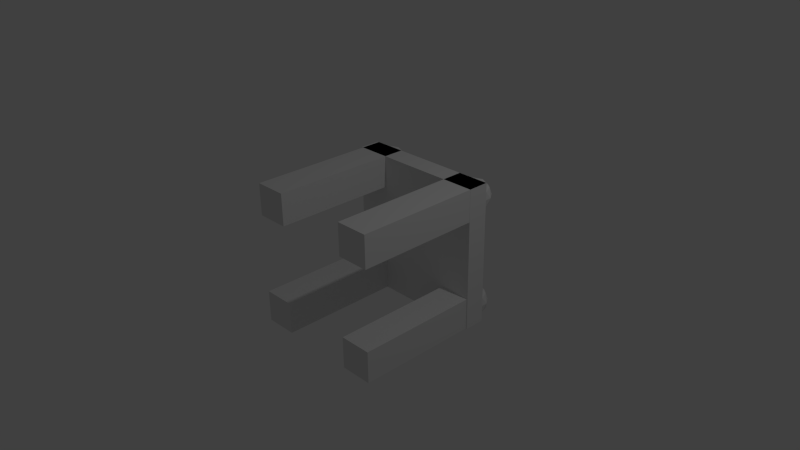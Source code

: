# Source: Table.blend  (saved by Blender 2.67.0; exported with 4.5.12 LTS)
import bpy
from mathutils import Matrix  # noqa: F401  (used for matrix-valued properties, if any)

bpy.ops.wm.read_factory_settings(use_empty=True)
scene = bpy.context.scene
scene.name = 'Scene'

# ---- collections
col_collection_1 = bpy.data.collections.new('Collection 1'); scene.collection.children.link(col_collection_1)

# ---- materials (node trees are filled in below, after node groups)
mat_material = bpy.data.materials.new('Material')
mat_material.alpha_threshold = 0.0
mat_material.use_transparent_shadow = False
mat_material.roughness = 0.5
mat_material.line_color = (0.0, 0.0, 0.0, 1.0)

# ---- material node trees

# ---- world
world_world = bpy.data.worlds.new('World'); scene.world = world_world
world_world.color = (0.05088, 0.05088, 0.05088)
world_world.use_sun_shadow = False
world_world.sun_shadow_jitter_overblur = 0.0
world_world.cycles.sampling_method = 'MANUAL'
world_world.cycles.sample_map_resolution = 256

# ---- cameras
cam_camera = bpy.data.cameras.new('Camera')
cam_camera.clip_end = 100.0
cam_camera.lens = 35.0
cam_camera.sensor_width = 32.0
cam_camera.sensor_height = 18.0
cam_camera.ortho_scale = 7.314
cam_camera.dof.focus_distance = 0.0
cam_camera.dof.aperture_fstop = 128.0

# ---- lights
light_lamp = bpy.data.lights.new('Lamp', 'POINT')
light_lamp.transmission_factor = 0.0
light_lamp.cutoff_distance = 30.0
light_lamp.energy = 100.0
light_lamp.shadow_buffer_clip_start = 1.001
light_lamp.shadow_soft_size = 0.1
light_lamp.shadow_maximum_resolution = 0.006
light_lamp.use_absolute_resolution = True
light_lamp.cycles.use_multiple_importance_sampling = False

# ---- meshes
me_cube = bpy.data.meshes.new('Cube')
me_cube.from_pydata([(1.0, 1.0, -1.0), (1.0, 0.7089, -1.0), (-1.0, 0.7089, -1.0), (-1.0, 1.0, -1.0), (1.0, 1.0, 1.0), (1.0, 0.7089, 1.0), (-1.0, 0.7089, 1.0), (-1.0, 1.0, 1.0), (-1.0, -1.0, -1.0), (-1.0, 1.0, -1.0), (-0.5507, 1.0, -1.0), (-0.5507, -1.0, -1.0), (-1.0, -1.0, 1.0), (-1.0, 1.0, 1.0), (-0.5507, 1.0, 1.0), (-0.5507, -1.0, 1.0), (0.5491, -1.0, 0.5583), (0.5491, 1.0, 0.5583), (0.9976, 1.004, 0.5583), (0.9976, -0.9961, 0.5583), (0.5491, -1.0, 1.0), (0.5491, 1.0, 1.0), (0.9976, 1.004, 1.0), (0.9976, -0.9961, 1.0), (0.1628, 1.294, -0.3214), (0.09884, 1.097, -0.1935), (-0.06864, 1.219, -0.3214), (0.1628, 1.537, -0.3214), (0.3303, 1.416, -0.1935), (-0.2757, 1.219, -0.1935), (-0.2117, 1.416, -0.3214), (-0.2757, 1.612, -0.1935), (-0.06864, 1.612, -0.3214), (0.09884, 1.734, -0.1935), (0.3698, 1.537, 0.01353), (0.3698, 1.294, 0.01353), (0.2268, 1.097, 0.01353), (-0.00467, 1.022, 0.01353), (-0.2361, 1.097, 0.01353), (-0.3792, 1.294, 0.01353), (-0.3792, 1.537, 0.01353), (-0.2361, 1.734, 0.01353), (-0.00467, 1.809, 0.01353), (0.2268, 1.734, 0.01353), (0.2663, 1.219, 0.2206), (-0.1082, 1.097, 0.2206), (-0.3396, 1.416, 0.2206), (-0.1082, 1.734, 0.2206), (0.2663, 1.612, 0.2206), (0.2023, 1.416, 0.3485), (0.0593, 1.219, 0.3485), (-0.1721, 1.294, 0.3485), (-0.1721, 1.537, 0.3485), (0.0593, 1.612, 0.3485), (-0.00467, 1.416, 0.4073), (0.3475, 1.416, 0.1896), (0.1042, 1.751, 0.1896), (-0.2896, 1.623, 0.1896), (-0.2896, 1.209, 0.1896), (0.1042, 1.081, 0.1896), (0.2803, 1.623, -0.1626), (-0.1135, 1.751, -0.1626), (-0.3569, 1.416, -0.1626), (-0.1135, 1.081, -0.1626), (0.2803, 1.209, -0.1626), (-0.00467, 1.416, -0.3802), (0.8656, 0.9664, -0.9787), (0.8289, 0.8534, -0.9052), (0.7328, 0.9233, -0.9787), (0.8656, 1.106, -0.9787), (0.9618, 1.036, -0.9052), (0.614, 0.9233, -0.9052), (0.6507, 1.036, -0.9787), (0.614, 1.149, -0.9052), (0.7328, 1.149, -0.9787), (0.8289, 1.219, -0.9052), (0.9845, 1.106, -0.7864), (0.9845, 0.9664, -0.7864), (0.9024, 0.8534, -0.7864), (0.7695, 0.8103, -0.7864), (0.6367, 0.8534, -0.7864), (0.5546, 0.9664, -0.7864), (0.5546, 1.106, -0.7864), (0.6367, 1.219, -0.7864), (0.7695, 1.262, -0.7864), (0.9024, 1.219, -0.7864), (0.925, 0.9233, -0.6676), (0.7101, 0.8534, -0.6676), (0.5773, 1.036, -0.6676), (0.7101, 1.219, -0.6676), (0.925, 1.149, -0.6676), (0.8883, 1.036, -0.5942), (0.8062, 0.9233, -0.5942), (0.6734, 0.9664, -0.5942), (0.6734, 1.106, -0.5942), (0.8062, 1.149, -0.5942), (0.7695, 1.036, -0.5604), (0.9717, 1.036, -0.6853), (0.832, 1.229, -0.6853), (0.606, 1.155, -0.6853), (0.606, 0.9175, -0.6853), (0.832, 0.844, -0.6853), (0.933, 1.155, -0.8875), (0.707, 1.229, -0.8875), (0.5674, 1.036, -0.8875), (0.707, 0.844, -0.8875), (0.933, 0.9175, -0.8875), (0.7695, 1.036, -1.012), (0.8656, 0.9664, 0.5617), (0.8289, 0.8534, 0.6352), (0.7328, 0.9233, 0.5617), (0.8656, 1.106, 0.5617), (0.9618, 1.036, 0.6352), (0.614, 0.9233, 0.6352), (0.6507, 1.036, 0.5617), (0.614, 1.149, 0.6352), (0.7328, 1.149, 0.5617), (0.8289, 1.219, 0.6352), (0.9845, 1.106, 0.754), (0.9845, 0.9664, 0.754), (0.9024, 0.8534, 0.754), (0.7695, 0.8103, 0.754), (0.6367, 0.8534, 0.754), (0.5546, 0.9664, 0.754), (0.5546, 1.106, 0.754), (0.6367, 1.219, 0.754), (0.7695, 1.262, 0.754), (0.9024, 1.219, 0.754), (0.925, 0.9233, 0.8728), (0.7101, 0.8534, 0.8728), (0.5773, 1.036, 0.8728), (0.7101, 1.219, 0.8728), (0.925, 1.149, 0.8728), (0.8883, 1.036, 0.9462), (0.8062, 0.9233, 0.9462), (0.6734, 0.9664, 0.9462), (0.6734, 1.106, 0.9462), (0.8062, 1.149, 0.9462), (0.7695, 1.036, 0.98), (0.9717, 1.036, 0.8551), (0.832, 1.229, 0.8551), (0.606, 1.155, 0.8551), (0.606, 0.9175, 0.8551), (0.832, 0.844, 0.8551), (0.933, 1.155, 0.6529), (0.707, 1.229, 0.6529), (0.5674, 1.036, 0.6529), (0.707, 0.844, 0.6529), (0.933, 0.9175, 0.6529), (0.7695, 1.036, 0.528), (-0.6832, 0.9664, 0.5617), (-0.72, 0.8534, 0.6352), (-0.8161, 0.9233, 0.5617), (-0.6832, 1.106, 0.5617), (-0.5871, 1.036, 0.6352), (-0.9349, 0.9233, 0.6352), (-0.8982, 1.036, 0.5617), (-0.9349, 1.149, 0.6352), (-0.8161, 1.149, 0.5617), (-0.72, 1.219, 0.6352), (-0.5644, 1.106, 0.754), (-0.5644, 0.9664, 0.754), (-0.6465, 0.8534, 0.754), (-0.7794, 0.8103, 0.754), (-0.9122, 0.8534, 0.754), (-0.9943, 0.9664, 0.754), (-0.9943, 1.106, 0.754), (-0.9122, 1.219, 0.754), (-0.7794, 1.262, 0.754), (-0.6465, 1.219, 0.754), (-0.6238, 0.9233, 0.8728), (-0.8388, 0.8534, 0.8728), (-0.9716, 1.036, 0.8728), (-0.8388, 1.219, 0.8728), (-0.6238, 1.149, 0.8728), (-0.6606, 1.036, 0.9462), (-0.7427, 0.9233, 0.9462), (-0.8755, 0.9664, 0.9462), (-0.8755, 1.106, 0.9462), (-0.7427, 1.149, 0.9462), (-0.7794, 1.036, 0.98), (-0.5772, 1.036, 0.8551), (-0.7169, 1.229, 0.8551), (-0.9429, 1.155, 0.8551), (-0.9429, 0.9175, 0.8551), (-0.7169, 0.844, 0.8551), (-0.6158, 1.155, 0.6529), (-0.8418, 1.229, 0.6529), (-0.9815, 1.036, 0.6529), (-0.8418, 0.844, 0.6529), (-0.6158, 0.9175, 0.6529), (-0.7794, 1.036, 0.528), (-0.6832, 0.9664, -0.9595), (-0.72, 0.8534, -0.8861), (-0.8161, 0.9233, -0.9595), (-0.6832, 1.106, -0.9595), (-0.5871, 1.036, -0.8861), (-0.9349, 0.9233, -0.8861), (-0.8982, 1.036, -0.9595), (-0.9349, 1.149, -0.8861), (-0.8161, 1.149, -0.9595), (-0.72, 1.219, -0.8861), (-0.5644, 1.106, -0.7673), (-0.5644, 0.9664, -0.7673), (-0.6465, 0.8534, -0.7673), (-0.7794, 0.8103, -0.7673), (-0.9122, 0.8534, -0.7673), (-0.9943, 0.9664, -0.7673), (-0.9943, 1.106, -0.7673), (-0.9122, 1.219, -0.7673), (-0.7794, 1.262, -0.7673), (-0.6465, 1.219, -0.7673), (-0.6238, 0.9233, -0.6485), (-0.8388, 0.8534, -0.6485), (-0.9716, 1.036, -0.6485), (-0.8388, 1.219, -0.6485), (-0.6238, 1.149, -0.6485), (-0.6606, 1.036, -0.575), (-0.7427, 0.9233, -0.575), (-0.8755, 0.9664, -0.575), (-0.8755, 1.106, -0.575), (-0.7427, 1.149, -0.575), (-0.7794, 1.036, -0.5413), (-0.5772, 1.036, -0.6662), (-0.7169, 1.229, -0.6662), (-0.9429, 1.155, -0.6662), (-0.9429, 0.9175, -0.6662), (-0.7169, 0.844, -0.6662), (-0.6158, 1.155, -0.8683), (-0.8418, 1.229, -0.8683), (-0.9815, 1.036, -0.8683), (-0.8418, 0.844, -0.8683), (-0.6158, 0.9175, -0.8683), (-0.7794, 1.036, -0.9933), (-0.9739, -1.0, 0.5583), (-0.9739, 1.0, 0.5583), (-0.5254, 1.004, 0.5583), (-0.5254, -0.9961, 0.5583), (-0.9739, -1.0, 1.0), (-0.9739, 1.0, 1.0), (-0.5254, 1.004, 1.0), (-0.5254, -0.9961, 1.0), (-0.9739, -1.0, -0.9945), (-0.9739, 1.0, -0.9945), (-0.5254, 1.004, -0.9945), (-0.5254, -0.9961, -0.9945), (-0.9739, -1.0, -0.5528), (-0.9739, 1.0, -0.5528), (-0.5254, 1.004, -0.5528), (-0.5254, -0.9961, -0.5528), (0.5378, -1.0, -0.9945), (0.5378, 1.0, -0.9945), (0.9863, 1.004, -0.9945), (0.9863, -0.9961, -0.9945), (0.5378, -1.0, -0.5528), (0.5378, 1.0, -0.5528), (0.9863, 1.004, -0.5528), (0.9863, -0.9961, -0.5528)], [(13, 14), (10, 9), (15, 12), (8, 11)], [(0, 1, 2, 3), (4, 7, 6, 5), (0, 4, 5, 1), (1, 5, 6, 2), (2, 6, 7, 3), (4, 0, 3, 7), (20, 21, 17, 16), (21, 22, 18, 17), (22, 23, 19, 18), (23, 20, 16, 19), (16, 17, 18, 19), (23, 22, 21, 20), (24, 64, 25), (26, 24, 25), (26, 25, 63), (24, 65, 27), (28, 24, 27), (28, 27, 60), (26, 63, 29), (30, 26, 29), (30, 29, 62), (30, 62, 31), (32, 30, 31), (32, 31, 61), (32, 61, 33), (27, 32, 33), (27, 33, 60), (28, 60, 34), (35, 28, 34), (35, 34, 55), (25, 64, 36), (37, 25, 36), (37, 36, 59), (29, 63, 38), (39, 29, 38), (39, 38, 58), (31, 62, 40), (41, 31, 40), (41, 40, 57), (33, 61, 42), (43, 33, 42), (43, 42, 56), (35, 55, 44), (36, 35, 44), (36, 44, 59), (37, 59, 45), (38, 37, 45), (38, 45, 58), (39, 58, 46), (40, 39, 46), (40, 46, 57), (41, 57, 47), (42, 41, 47), (42, 47, 56), (43, 56, 48), (34, 43, 48), (34, 48, 55), (44, 55, 49), (50, 44, 49), (50, 49, 54), (45, 59, 50), (51, 45, 50), (51, 50, 54), (46, 58, 51), (52, 46, 51), (52, 51, 54), (47, 57, 52), (53, 47, 52), (53, 52, 54), (48, 56, 53), (49, 48, 53), (49, 53, 54), (55, 48, 49), (56, 47, 53), (57, 46, 52), (58, 45, 51), (59, 44, 50), (60, 43, 34), (61, 41, 42), (62, 39, 40), (63, 37, 38), (64, 35, 36), (60, 33, 43), (61, 31, 41), (62, 29, 39), (63, 25, 37), (64, 28, 35), (65, 32, 27), (65, 30, 32), (65, 26, 30), (64, 24, 28), (65, 24, 26), (28, 34, 48), (48, 34, 60), (49, 55, 28), (28, 55, 48), (28, 48, 49), (56, 48, 60), (60, 48, 43), (64, 28, 49), (49, 28, 24), (24, 28, 54), (53, 28, 27), (33, 60, 56), (56, 60, 43), (56, 43, 33), (50, 44, 64), (64, 44, 49), (64, 49, 50), (50, 49, 24), (24, 49, 54), (25, 64, 50), (50, 64, 24), (53, 56, 27), (27, 56, 47), (47, 56, 33), (33, 56, 42), (54, 53, 65), (65, 53, 52), (47, 53, 27), (32, 27, 47), (47, 27, 33), (32, 33, 47), (47, 33, 61), (50, 24, 25), (26, 24, 54), (54, 24, 65), (59, 50, 25), (25, 50, 45), (45, 59, 25), (51, 54, 26), (26, 54, 52), (52, 54, 65), (37, 25, 45), (45, 25, 63), (63, 25, 51), (51, 25, 26), (52, 47, 32), (32, 47, 57), (41, 47, 61), (30, 65, 52), (52, 65, 32), (63, 37, 45), (28, 53, 54), (66, 106, 67), (68, 66, 67), (68, 67, 105), (66, 107, 69), (70, 66, 69), (70, 69, 102), (68, 105, 71), (72, 68, 71), (72, 71, 104), (72, 104, 73), (74, 72, 73), (74, 73, 103), (74, 103, 75), (69, 74, 75), (69, 75, 102), (70, 102, 76), (77, 70, 76), (77, 76, 97), (67, 106, 78), (79, 67, 78), (79, 78, 101), (71, 105, 80), (81, 71, 80), (81, 80, 100), (73, 104, 82), (83, 73, 82), (83, 82, 99), (75, 103, 84), (85, 75, 84), (85, 84, 98), (77, 97, 86), (78, 77, 86), (78, 86, 101), (79, 101, 87), (80, 79, 87), (80, 87, 100), (81, 100, 88), (82, 81, 88), (82, 88, 99), (83, 99, 89), (84, 83, 89), (84, 89, 98), (85, 98, 90), (76, 85, 90), (76, 90, 97), (86, 97, 91), (92, 86, 91), (92, 91, 96), (87, 101, 92), (93, 87, 92), (93, 92, 96), (88, 100, 93), (94, 88, 93), (94, 93, 96), (89, 99, 94), (95, 89, 94), (95, 94, 96), (90, 98, 95), (91, 90, 95), (91, 95, 96), (97, 90, 91), (98, 89, 95), (99, 88, 94), (100, 87, 93), (101, 86, 92), (102, 85, 76), (103, 83, 84), (104, 81, 82), (105, 79, 80), (106, 77, 78), (102, 75, 85), (103, 73, 83), (104, 71, 81), (105, 67, 79), (106, 70, 77), (107, 74, 69), (107, 72, 74), (107, 68, 72), (106, 66, 70), (107, 66, 68), (70, 76, 90), (90, 76, 102), (91, 97, 70), (70, 97, 90), (70, 90, 91), (98, 90, 102), (102, 90, 85), (106, 70, 91), (91, 70, 66), (66, 70, 96), (95, 70, 69), (75, 102, 98), (98, 102, 85), (98, 85, 75), (92, 86, 106), (106, 86, 91), (106, 91, 92), (92, 91, 66), (66, 91, 96), (67, 106, 92), (92, 106, 66), (95, 98, 69), (69, 98, 89), (89, 98, 75), (75, 98, 84), (96, 95, 107), (107, 95, 94), (89, 95, 69), (74, 69, 89), (89, 69, 75), (74, 75, 89), (89, 75, 103), (92, 66, 67), (68, 66, 96), (96, 66, 107), (101, 92, 67), (67, 92, 87), (87, 101, 67), (93, 96, 68), (68, 96, 94), (94, 96, 107), (79, 67, 87), (87, 67, 105), (105, 67, 93), (93, 67, 68), (94, 89, 74), (74, 89, 99), (83, 89, 103), (72, 107, 94), (94, 107, 74), (105, 79, 87), (70, 95, 96), (108, 148, 109), (110, 108, 109), (110, 109, 147), (108, 149, 111), (112, 108, 111), (112, 111, 144), (110, 147, 113), (114, 110, 113), (114, 113, 146), (114, 146, 115), (116, 114, 115), (116, 115, 145), (116, 145, 117), (111, 116, 117), (111, 117, 144), (112, 144, 118), (119, 112, 118), (119, 118, 139), (109, 148, 120), (121, 109, 120), (121, 120, 143), (113, 147, 122), (123, 113, 122), (123, 122, 142), (115, 146, 124), (125, 115, 124), (125, 124, 141), (117, 145, 126), (127, 117, 126), (127, 126, 140), (119, 139, 128), (120, 119, 128), (120, 128, 143), (121, 143, 129), (122, 121, 129), (122, 129, 142), (123, 142, 130), (124, 123, 130), (124, 130, 141), (125, 141, 131), (126, 125, 131), (126, 131, 140), (127, 140, 132), (118, 127, 132), (118, 132, 139), (128, 139, 133), (134, 128, 133), (134, 133, 138), (129, 143, 134), (135, 129, 134), (135, 134, 138), (130, 142, 135), (136, 130, 135), (136, 135, 138), (131, 141, 136), (137, 131, 136), (137, 136, 138), (132, 140, 137), (133, 132, 137), (133, 137, 138), (139, 132, 133), (140, 131, 137), (141, 130, 136), (142, 129, 135), (143, 128, 134), (144, 127, 118), (145, 125, 126), (146, 123, 124), (147, 121, 122), (148, 119, 120), (144, 117, 127), (145, 115, 125), (146, 113, 123), (147, 109, 121), (148, 112, 119), (149, 116, 111), (149, 114, 116), (149, 110, 114), (148, 108, 112), (149, 108, 110), (112, 118, 132), (132, 118, 144), (133, 139, 112), (112, 139, 132), (112, 132, 133), (140, 132, 144), (144, 132, 127), (148, 112, 133), (133, 112, 108), (108, 112, 138), (137, 112, 111), (117, 144, 140), (140, 144, 127), (140, 127, 117), (134, 128, 148), (148, 128, 133), (148, 133, 134), (134, 133, 108), (108, 133, 138), (109, 148, 134), (134, 148, 108), (137, 140, 111), (111, 140, 131), (131, 140, 117), (117, 140, 126), (138, 137, 149), (149, 137, 136), (131, 137, 111), (116, 111, 131), (131, 111, 117), (116, 117, 131), (131, 117, 145), (134, 108, 109), (110, 108, 138), (138, 108, 149), (143, 134, 109), (109, 134, 129), (129, 143, 109), (135, 138, 110), (110, 138, 136), (136, 138, 149), (121, 109, 129), (129, 109, 147), (147, 109, 135), (135, 109, 110), (136, 131, 116), (116, 131, 141), (125, 131, 145), (114, 149, 136), (136, 149, 116), (147, 121, 129), (112, 137, 138), (150, 190, 151), (152, 150, 151), (152, 151, 189), (150, 191, 153), (154, 150, 153), (154, 153, 186), (152, 189, 155), (156, 152, 155), (156, 155, 188), (156, 188, 157), (158, 156, 157), (158, 157, 187), (158, 187, 159), (153, 158, 159), (153, 159, 186), (154, 186, 160), (161, 154, 160), (161, 160, 181), (151, 190, 162), (163, 151, 162), (163, 162, 185), (155, 189, 164), (165, 155, 164), (165, 164, 184), (157, 188, 166), (167, 157, 166), (167, 166, 183), (159, 187, 168), (169, 159, 168), (169, 168, 182), (161, 181, 170), (162, 161, 170), (162, 170, 185), (163, 185, 171), (164, 163, 171), (164, 171, 184), (165, 184, 172), (166, 165, 172), (166, 172, 183), (167, 183, 173), (168, 167, 173), (168, 173, 182), (169, 182, 174), (160, 169, 174), (160, 174, 181), (170, 181, 175), (176, 170, 175), (176, 175, 180), (171, 185, 176), (177, 171, 176), (177, 176, 180), (172, 184, 177), (178, 172, 177), (178, 177, 180), (173, 183, 178), (179, 173, 178), (179, 178, 180), (174, 182, 179), (175, 174, 179), (175, 179, 180), (181, 174, 175), (182, 173, 179), (183, 172, 178), (184, 171, 177), (185, 170, 176), (186, 169, 160), (187, 167, 168), (188, 165, 166), (189, 163, 164), (190, 161, 162), (186, 159, 169), (187, 157, 167), (188, 155, 165), (189, 151, 163), (190, 154, 161), (191, 158, 153), (191, 156, 158), (191, 152, 156), (190, 150, 154), (191, 150, 152), (154, 160, 174), (174, 160, 186), (175, 181, 154), (154, 181, 174), (154, 174, 175), (182, 174, 186), (186, 174, 169), (190, 154, 175), (175, 154, 150), (150, 154, 180), (179, 154, 153), (159, 186, 182), (182, 186, 169), (182, 169, 159), (176, 170, 190), (190, 170, 175), (190, 175, 176), (176, 175, 150), (150, 175, 180), (151, 190, 176), (176, 190, 150), (179, 182, 153), (153, 182, 173), (173, 182, 159), (159, 182, 168), (180, 179, 191), (191, 179, 178), (173, 179, 153), (158, 153, 173), (173, 153, 159), (158, 159, 173), (173, 159, 187), (176, 150, 151), (152, 150, 180), (180, 150, 191), (185, 176, 151), (151, 176, 171), (171, 185, 151), (177, 180, 152), (152, 180, 178), (178, 180, 191), (163, 151, 171), (171, 151, 189), (189, 151, 177), (177, 151, 152), (178, 173, 158), (158, 173, 183), (167, 173, 187), (156, 191, 178), (178, 191, 158), (189, 163, 171), (154, 179, 180), (192, 232, 193), (194, 192, 193), (194, 193, 231), (192, 233, 195), (196, 192, 195), (196, 195, 228), (194, 231, 197), (198, 194, 197), (198, 197, 230), (198, 230, 199), (200, 198, 199), (200, 199, 229), (200, 229, 201), (195, 200, 201), (195, 201, 228), (196, 228, 202), (203, 196, 202), (203, 202, 223), (193, 232, 204), (205, 193, 204), (205, 204, 227), (197, 231, 206), (207, 197, 206), (207, 206, 226), (199, 230, 208), (209, 199, 208), (209, 208, 225), (201, 229, 210), (211, 201, 210), (211, 210, 224), (203, 223, 212), (204, 203, 212), (204, 212, 227), (205, 227, 213), (206, 205, 213), (206, 213, 226), (207, 226, 214), (208, 207, 214), (208, 214, 225), (209, 225, 215), (210, 209, 215), (210, 215, 224), (211, 224, 216), (202, 211, 216), (202, 216, 223), (212, 223, 217), (218, 212, 217), (218, 217, 222), (213, 227, 218), (219, 213, 218), (219, 218, 222), (214, 226, 219), (220, 214, 219), (220, 219, 222), (215, 225, 220), (221, 215, 220), (221, 220, 222), (216, 224, 221), (217, 216, 221), (217, 221, 222), (223, 216, 217), (224, 215, 221), (225, 214, 220), (226, 213, 219), (227, 212, 218), (228, 211, 202), (229, 209, 210), (230, 207, 208), (231, 205, 206), (232, 203, 204), (228, 201, 211), (229, 199, 209), (230, 197, 207), (231, 193, 205), (232, 196, 203), (233, 200, 195), (233, 198, 200), (233, 194, 198), (232, 192, 196), (233, 192, 194), (196, 202, 216), (216, 202, 228), (217, 223, 196), (196, 223, 216), (196, 216, 217), (224, 216, 228), (228, 216, 211), (232, 196, 217), (217, 196, 192), (192, 196, 222), (221, 196, 195), (201, 228, 224), (224, 228, 211), (224, 211, 201), (218, 212, 232), (232, 212, 217), (232, 217, 218), (218, 217, 192), (192, 217, 222), (193, 232, 218), (218, 232, 192), (221, 224, 195), (195, 224, 215), (215, 224, 201), (201, 224, 210), (222, 221, 233), (233, 221, 220), (215, 221, 195), (200, 195, 215), (215, 195, 201), (200, 201, 215), (215, 201, 229), (218, 192, 193), (194, 192, 222), (222, 192, 233), (227, 218, 193), (193, 218, 213), (213, 227, 193), (219, 222, 194), (194, 222, 220), (220, 222, 233), (205, 193, 213), (213, 193, 231), (231, 193, 219), (219, 193, 194), (220, 215, 200), (200, 215, 225), (209, 215, 229), (198, 233, 220), (220, 233, 200), (231, 205, 213), (196, 221, 222), (238, 239, 235, 234), (239, 240, 236, 235), (240, 241, 237, 236), (241, 238, 234, 237), (234, 235, 236, 237), (241, 240, 239, 238), (246, 247, 243, 242), (247, 248, 244, 243), (248, 249, 245, 244), (249, 246, 242, 245), (242, 243, 244, 245), (249, 248, 247, 246), (254, 255, 251, 250), (255, 256, 252, 251), (256, 257, 253, 252), (257, 254, 250, 253), (250, 251, 252, 253), (257, 256, 255, 254)])
_uv = me_cube.uv_layers.new(name='UVMap')
_uv.uv.foreach_set('vector', [0.0, 0.0, 1.0, 0.0, 1.0, 1.0, 0.0, 1.0, 0.0, 0.0, 1.0, 0.0, 1.0, 1.0, 0.0, 1.0, 0.0, 0.0, 1.0, 0.0, 1.0, 1.0, 0.0, 1.0, 0.0, 0.0, 1.0, 0.0, 1.0, 1.0, 0.0, 1.0, 0.0, 0.0, 1.0, 0.0, 1.0, 1.0, 0.0, 1.0, 0.0, 0.0, 1.0, 0.0, 1.0, 1.0, 0.0, 1.0, 0.0, 0.0, 1.0, 0.0, 1.0, 1.0, 0.0, 1.0, 0.0, 0.0, 1.0, 0.0, 1.0, 1.0, 0.0, 1.0, 0.0, 0.0, 1.0, 0.0, 1.0, 1.0, 0.0, 1.0, 0.0, 0.0, 1.0, 0.0, 1.0, 1.0, 0.0, 1.0, 0.0, 0.0, 1.0, 0.0, 1.0, 1.0, 0.0, 1.0, 0.0, 0.0, 1.0, 0.0, 1.0, 1.0, 0.0, 1.0, 0.0, 0.0, 0.0, 0.0, 0.0, 0.0, 0.0, 0.0, 0.0, 0.0, 0.0, 0.0, 0.0, 0.0, 0.0, 0.0, 0.0, 0.0, 0.0, 0.0, 0.0, 0.0, 0.0, 0.0, 0.0, 0.0, 0.0, 0.0, 0.0, 0.0, 0.0, 0.0, 0.0, 0.0, 0.0, 0.0, 0.0, 0.0, 0.0, 0.0, 0.0, 0.0, 0.0, 0.0, 0.0, 0.0, 0.0, 0.0, 0.0, 0.0, 0.0, 0.0, 0.0, 0.0, 0.0, 0.0, 0.0, 0.0, 0.0, 0.0, 0.0, 0.0, 0.0, 0.0, 0.0, 0.0, 0.0, 0.0, 0.0, 0.0, 0.0, 0.0, 0.0, 0.0, 0.0, 0.0, 0.0, 0.0, 0.0, 0.0, 0.0, 0.0, 0.0, 0.0, 0.0, 0.0, 0.0, 0.0, 0.0, 0.0, 0.0, 0.0, 0.0, 0.0, 0.0, 0.0, 0.0, 0.0, 0.0, 0.0, 0.0, 0.0, 0.0, 0.0, 0.0, 0.0, 0.0, 0.0, 0.0, 0.0, 0.0, 0.0, 0.0, 0.0, 0.0, 0.0, 0.0, 0.0, 0.0, 0.0, 0.0, 0.0, 0.0, 0.0, 0.0, 0.0, 0.0, 0.0, 0.0, 0.0, 0.0, 0.0, 0.0, 0.0, 0.0, 0.0, 0.0, 0.0, 0.0, 0.0, 0.0, 0.0, 0.0, 0.0, 0.0, 0.0, 0.0, 0.0, 0.0, 0.0, 0.0, 0.0, 0.0, 0.0, 0.0, 0.0, 0.0, 0.0, 0.0, 0.0, 0.0, 0.0, 0.0, 0.0, 0.0, 0.0, 0.0, 0.0, 0.0, 0.0, 0.0, 0.0, 0.0, 0.0, 0.0, 0.0, 0.0, 0.0, 0.0, 0.0, 0.0, 0.0, 0.0, 0.0, 0.0, 0.0, 0.0, 0.0, 0.0, 0.0, 0.0, 0.0, 0.0, 0.0, 0.0, 0.0, 0.0, 0.0, 0.0, 0.0, 0.0, 0.0, 0.0, 0.0, 0.0, 0.0, 0.0, 0.0, 0.0, 0.0, 0.0, 0.0, 0.0, 0.0, 0.0, 0.0, 0.0, 0.0, 0.0, 0.0, 0.0, 0.0, 0.0, 0.0, 0.0, 0.0, 0.0, 0.0, 0.0, 0.0, 0.0, 0.0, 0.0, 0.0, 0.0, 0.0, 0.0, 0.0, 0.0, 0.0, 0.0, 0.0, 0.0, 0.0, 0.0, 0.0, 0.0, 0.0, 0.0, 0.0, 0.0, 0.0, 0.0, 0.0, 0.0, 0.0, 0.0, 0.0, 0.0, 0.0, 0.0, 0.0, 0.0, 0.0, 0.0, 0.0, 0.0, 0.0, 0.0, 0.0, 0.0, 0.0, 0.0, 0.0, 0.0, 0.0, 0.0, 0.0, 0.0, 0.0, 0.0, 0.0, 0.0, 0.0, 0.0, 0.0, 0.0, 0.0, 0.0, 0.0, 0.0, 0.0, 0.0, 0.0, 0.0, 0.0, 0.0, 0.0, 0.0, 0.0, 0.0, 0.0, 0.0, 0.0, 0.0, 0.0, 0.0, 0.0, 0.0, 0.0, 0.0, 0.0, 0.0, 0.0, 0.0, 0.0, 0.0, 0.0, 0.0, 0.0, 0.0, 0.0, 0.0, 0.0, 0.0, 0.0, 0.0, 0.0, 0.0, 0.0, 0.0, 0.0, 0.0, 0.0, 0.0, 0.0, 0.0, 0.0, 0.0, 0.0, 0.0, 0.0, 0.0, 0.0, 0.0, 0.0, 0.0, 0.0, 0.0, 0.0, 0.0, 0.0, 0.0, 0.0, 0.0, 0.0, 0.0, 0.0, 0.0, 0.0, 0.0, 0.0, 0.0, 0.0, 0.0, 0.0, 0.0, 0.0, 0.0, 0.0, 0.0, 0.0, 0.0, 0.0, 0.0, 0.0, 0.0, 0.0, 0.0, 0.0, 0.0, 0.0, 0.0, 0.0, 0.0, 0.0, 0.0, 0.0, 0.0, 0.0, 0.0, 0.0, 0.0, 0.0, 0.0, 0.0, 0.0, 0.0, 0.0, 0.0, 0.0, 0.0, 0.0, 0.0, 0.0, 0.0, 0.0, 0.0, 0.0, 0.0, 0.0, 0.0, 0.0, 0.0, 0.0, 0.0, 0.0, 0.0, 0.0, 0.0, 0.0, 0.0, 0.0, 0.0, 0.0, 0.0, 0.0, 0.0, 0.0, 0.0, 0.0, 0.0, 0.0, 0.0, 0.0, 0.0, 0.0, 0.0, 0.0, 0.0, 0.0, 0.0, 0.0, 0.0, 0.0, 0.0, 0.0, 0.0, 0.0, 0.0, 0.0, 0.0, 0.0, 0.0, 0.0, 0.0, 0.0, 0.0, 0.0, 0.0, 0.0, 0.0, 0.0, 0.0, 0.0, 0.0, 0.0, 0.0, 0.0, 0.0, 0.0, 0.0, 0.0, 0.0, 0.0, 0.0, 0.0, 0.0, 0.0, 0.0, 0.0, 0.0, 0.0, 0.0, 0.0, 0.0, 0.0, 0.0, 0.0, 0.0, 0.0, 0.0, 0.0, 0.0, 0.0, 0.0, 0.0, 0.0, 0.0, 0.0, 0.0, 0.0, 0.0, 0.0, 0.0, 0.0, 0.0, 0.0, 0.0, 0.0, 0.0, 0.0, 0.0, 0.0, 0.0, 0.0, 0.0, 0.0, 0.0, 0.0, 0.0, 0.0, 0.0, 0.0, 0.0, 0.0, 0.0, 0.0, 0.0, 0.0, 0.0, 0.0, 0.0, 0.0, 0.0, 0.0, 0.0, 0.0, 0.0, 0.0, 0.0, 0.0, 0.0, 0.0, 0.0, 0.0, 0.0, 0.0, 0.0, 0.0, 0.0, 0.0, 0.0, 0.0, 0.0, 0.0, 0.0, 0.0, 0.0, 0.0, 0.0, 0.0, 0.0, 0.0, 0.0, 0.0, 0.0, 0.0, 0.0, 0.0, 0.0, 0.0, 0.0, 0.0, 0.0, 0.0, 0.0, 0.0, 0.0, 0.0, 0.0, 0.0, 0.0, 0.0, 0.0, 0.0, 0.0, 0.0, 0.0, 0.0, 0.0, 0.0, 0.0, 0.0, 0.0, 0.0, 0.0, 0.0, 0.0, 0.0, 0.0, 0.0, 0.0, 0.0, 0.0, 0.0, 0.0, 0.0, 0.0, 0.0, 0.0, 0.0, 0.0, 0.0, 0.0, 0.0, 0.0, 0.0, 0.0, 0.0, 0.0, 0.0, 0.0, 0.0, 0.0, 0.0, 0.0, 0.0, 0.0, 0.0, 0.0, 0.0, 0.0, 0.0, 0.0, 0.0, 0.0, 0.0, 0.0, 0.0, 0.0, 0.0, 0.0, 0.0, 0.0, 0.0, 0.0, 0.0, 0.0, 0.0, 0.0, 0.0, 0.0, 0.0, 0.0, 0.0, 0.0, 0.0, 0.0, 0.0, 0.0, 0.0, 0.0, 0.0, 0.0, 0.0, 0.0, 0.0, 0.0, 0.0, 0.0, 0.0, 0.0, 0.0, 0.0, 0.0, 0.0, 0.0, 0.0, 0.0, 0.0, 0.0, 0.0, 0.0, 0.0, 0.0, 0.0, 0.0, 0.0, 0.0, 0.0, 0.0, 0.0, 0.0, 0.0, 0.0, 0.0, 0.0, 0.0, 0.0, 0.0, 0.0, 0.0, 0.0, 0.0, 0.0, 0.0, 0.0, 0.0, 0.0, 0.0, 0.0, 0.0, 0.0, 0.0, 0.0, 0.0, 0.0, 0.0, 0.0, 0.0, 0.0, 0.0, 0.0, 0.0, 0.0, 0.0, 0.0, 0.0, 0.0, 0.0, 0.0, 0.0, 0.0, 0.0, 0.0, 0.0, 0.0, 0.0, 0.0, 0.0, 0.0, 0.0, 0.0, 0.0, 0.0, 0.0, 0.0, 0.0, 0.0, 0.0, 0.0, 0.0, 0.0, 0.0, 0.0, 0.0, 0.0, 0.0, 0.0, 0.0, 0.0, 0.0, 0.0, 0.0, 0.0, 0.0, 0.0, 0.0, 0.0, 0.0, 0.0, 0.0, 0.0, 0.0, 0.0, 0.0, 0.0, 0.0, 0.0, 0.0, 0.0, 0.0, 0.0, 0.0, 0.0, 0.0, 0.0, 0.0, 0.0, 0.0, 0.0, 0.0, 0.0, 0.0, 0.0, 0.0, 0.0, 0.0, 0.0, 0.0, 0.0, 0.0, 0.0, 0.0, 0.0, 0.0, 0.0, 0.0, 0.0, 0.0, 0.0, 0.0, 0.0, 0.0, 0.0, 0.0, 0.0, 0.0, 0.0, 0.0, 0.0, 0.0, 0.0, 0.0, 0.0, 0.0, 0.0, 0.0, 0.0, 0.0, 0.0, 0.0, 0.0, 0.0, 0.0, 0.0, 0.0, 0.0, 0.0, 0.0, 0.0, 0.0, 0.0, 0.0, 0.0, 0.0, 0.0, 0.0, 0.0, 0.0, 0.0, 0.0, 0.0, 0.0, 0.0, 0.0, 0.0, 0.0, 0.0, 0.0, 0.0, 0.0, 0.0, 0.0, 0.0, 0.0, 0.0, 0.0, 0.0, 0.0, 0.0, 0.0, 0.0, 0.0, 0.0, 0.0, 0.0, 0.0, 0.0, 0.0, 0.0, 0.0, 0.0, 0.0, 0.0, 0.0, 0.0, 0.0, 0.0, 0.0, 0.0, 0.0, 0.0, 0.0, 0.0, 0.0, 0.0, 0.0, 0.0, 0.0, 0.0, 0.0, 0.0, 0.0, 0.0, 0.0, 0.0, 0.0, 0.0, 0.0, 0.0, 0.0, 0.0, 0.0, 0.0, 0.0, 0.0, 0.0, 0.0, 0.0, 0.0, 0.0, 0.0, 0.0, 0.0, 0.0, 0.0, 0.0, 0.0, 0.0, 0.0, 0.0, 0.0, 0.0, 0.0, 0.0, 0.0, 0.0, 0.0, 0.0, 0.0, 0.0, 0.0, 0.0, 0.0, 0.0, 0.0, 0.0, 0.0, 0.0, 0.0, 0.0, 0.0, 0.0, 0.0, 0.0, 0.0, 0.0, 0.0, 0.0, 0.0, 0.0, 0.0, 0.0, 0.0, 0.0, 0.0, 0.0, 0.0, 0.0, 0.0, 0.0, 0.0, 0.0, 0.0, 0.0, 0.0, 0.0, 0.0, 0.0, 0.0, 0.0, 0.0, 0.0, 0.0, 0.0, 0.0, 0.0, 0.0, 0.0, 0.0, 0.0, 0.0, 0.0, 0.0, 0.0, 0.0, 0.0, 0.0, 0.0, 0.0, 0.0, 0.0, 0.0, 0.0, 0.0, 0.0, 0.0, 0.0, 0.0, 0.0, 0.0, 0.0, 0.0, 0.0, 0.0, 0.0, 0.0, 0.0, 0.0, 0.0, 0.0, 0.0, 0.0, 0.0, 0.0, 0.0, 0.0, 0.0, 0.0, 0.0, 0.0, 0.0, 0.0, 0.0, 0.0, 0.0, 0.0, 0.0, 0.0, 0.0, 0.0, 0.0, 0.0, 0.0, 0.0, 0.0, 0.0, 0.0, 0.0, 0.0, 0.0, 0.0, 0.0, 0.0, 0.0, 0.0, 0.0, 0.0, 0.0, 0.0, 0.0, 0.0, 0.0, 0.0, 0.0, 0.0, 0.0, 0.0, 0.0, 0.0, 0.0, 0.0, 0.0, 0.0, 0.0, 0.0, 0.0, 0.0, 0.0, 0.0, 0.0, 0.0, 0.0, 0.0, 0.0, 0.0, 0.0, 0.0, 0.0, 0.0, 0.0, 0.0, 0.0, 0.0, 0.0, 0.0, 0.0, 0.0, 0.0, 0.0, 0.0, 0.0, 0.0, 0.0, 0.0, 0.0, 0.0, 0.0, 0.0, 0.0, 0.0, 0.0, 0.0, 0.0, 0.0, 0.0, 0.0, 0.0, 0.0, 0.0, 0.0, 0.0, 0.0, 0.0, 0.0, 0.0, 0.0, 0.0, 0.0, 0.0, 0.0, 0.0, 0.0, 0.0, 0.0, 0.0, 0.0, 0.0, 0.0, 0.0, 0.0, 0.0, 0.0, 0.0, 0.0, 0.0, 0.0, 0.0, 0.0, 0.0, 0.0, 0.0, 0.0, 0.0, 0.0, 0.0, 0.0, 0.0, 0.0, 0.0, 0.0, 0.0, 0.0, 0.0, 0.0, 0.0, 0.0, 0.0, 0.0, 0.0, 0.0, 0.0, 0.0, 0.0, 0.0, 0.0, 0.0, 0.0, 0.0, 0.0, 0.0, 0.0, 0.0, 0.0, 0.0, 0.0, 0.0, 0.0, 0.0, 0.0, 0.0, 0.0, 0.0, 0.0, 0.0, 0.0, 0.0, 0.0, 0.0, 0.0, 0.0, 0.0, 0.0, 0.0, 0.0, 0.0, 0.0, 0.0, 0.0, 0.0, 0.0, 0.0, 0.0, 0.0, 0.0, 0.0, 0.0, 0.0, 0.0, 0.0, 0.0, 0.0, 0.0, 0.0, 0.0, 0.0, 0.0, 0.0, 0.0, 0.0, 0.0, 0.0, 0.0, 0.0, 0.0, 0.0, 0.0, 0.0, 0.0, 0.0, 0.0, 0.0, 0.0, 0.0, 0.0, 0.0, 0.0, 0.0, 0.0, 0.0, 0.0, 0.0, 0.0, 0.0, 0.0, 0.0, 0.0, 0.0, 0.0, 0.0, 0.0, 0.0, 0.0, 0.0, 0.0, 0.0, 0.0, 0.0, 0.0, 0.0, 0.0, 0.0, 0.0, 0.0, 0.0, 0.0, 0.0, 0.0, 0.0, 0.0, 0.0, 0.0, 0.0, 0.0, 0.0, 0.0, 0.0, 0.0, 0.0, 0.0, 0.0, 0.0, 0.0, 0.0, 0.0, 0.0, 0.0, 0.0, 0.0, 0.0, 0.0, 0.0, 0.0, 0.0, 0.0, 0.0, 0.0, 0.0, 0.0, 0.0, 0.0, 0.0, 0.0, 0.0, 0.0, 0.0, 0.0, 0.0, 0.0, 0.0, 0.0, 0.0, 0.0, 0.0, 0.0, 0.0, 0.0, 0.0, 0.0, 0.0, 0.0, 0.0, 0.0, 0.0, 0.0, 0.0, 0.0, 0.0, 0.0, 0.0, 0.0, 0.0, 0.0, 0.0, 0.0, 0.0, 0.0, 0.0, 0.0, 0.0, 0.0, 0.0, 0.0, 0.0, 0.0, 0.0, 0.0, 0.0, 0.0, 0.0, 0.0, 0.0, 0.0, 0.0, 0.0, 0.0, 0.0, 0.0, 0.0, 0.0, 0.0, 0.0, 0.0, 0.0, 0.0, 0.0, 0.0, 0.0, 0.0, 0.0, 0.0, 0.0, 0.0, 0.0, 0.0, 0.0, 0.0, 0.0, 0.0, 0.0, 0.0, 0.0, 0.0, 0.0, 0.0, 0.0, 0.0, 0.0, 0.0, 0.0, 0.0, 0.0, 0.0, 0.0, 0.0, 0.0, 0.0, 0.0, 0.0, 0.0, 0.0, 0.0, 0.0, 0.0, 0.0, 0.0, 0.0, 0.0, 0.0, 0.0, 0.0, 0.0, 0.0, 0.0, 0.0, 0.0, 0.0, 0.0, 0.0, 0.0, 0.0, 0.0, 0.0, 0.0, 0.0, 0.0, 0.0, 0.0, 0.0, 0.0, 0.0, 0.0, 0.0, 0.0, 0.0, 0.0, 0.0, 0.0, 0.0, 0.0, 0.0, 0.0, 0.0, 0.0, 0.0, 0.0, 0.0, 0.0, 0.0, 0.0, 0.0, 0.0, 0.0, 0.0, 0.0, 0.0, 0.0, 0.0, 0.0, 0.0, 0.0, 0.0, 0.0, 0.0, 0.0, 0.0, 0.0, 0.0, 0.0, 0.0, 0.0, 0.0, 0.0, 0.0, 0.0, 0.0, 0.0, 0.0, 0.0, 0.0, 0.0, 0.0, 0.0, 0.0, 0.0, 0.0, 0.0, 0.0, 0.0, 0.0, 0.0, 0.0, 0.0, 0.0, 0.0, 0.0, 0.0, 0.0, 0.0, 0.0, 0.0, 0.0, 0.0, 0.0, 0.0, 0.0, 0.0, 0.0, 0.0, 0.0, 0.0, 0.0, 0.0, 0.0, 0.0, 0.0, 0.0, 0.0, 0.0, 0.0, 0.0, 0.0, 0.0, 0.0, 0.0, 0.0, 0.0, 0.0, 0.0, 0.0, 0.0, 0.0, 0.0, 0.0, 0.0, 0.0, 0.0, 0.0, 0.0, 0.0, 0.0, 0.0, 0.0, 0.0, 0.0, 0.0, 0.0, 0.0, 0.0, 0.0, 0.0, 0.0, 0.0, 0.0, 0.0, 0.0, 0.0, 0.0, 0.0, 0.0, 0.0, 0.0, 0.0, 0.0, 0.0, 0.0, 0.0, 0.0, 0.0, 0.0, 0.0, 0.0, 0.0, 0.0, 0.0, 0.0, 0.0, 0.0, 0.0, 0.0, 0.0, 0.0, 0.0, 0.0, 0.0, 0.0, 0.0, 0.0, 0.0, 0.0, 0.0, 0.0, 0.0, 0.0, 0.0, 0.0, 0.0, 0.0, 0.0, 0.0, 0.0, 0.0, 0.0, 0.0, 0.0, 0.0, 0.0, 0.0, 0.0, 0.0, 0.0, 0.0, 0.0, 0.0, 0.0, 0.0, 0.0, 0.0, 0.0, 0.0, 0.0, 0.0, 0.0, 0.0, 0.0, 0.0, 0.0, 0.0, 0.0, 0.0, 0.0, 0.0, 0.0, 0.0, 0.0, 0.0, 0.0, 0.0, 0.0, 0.0, 0.0, 0.0, 0.0, 0.0, 0.0, 0.0, 0.0, 0.0, 0.0, 0.0, 0.0, 0.0, 0.0, 0.0, 0.0, 0.0, 0.0, 0.0, 0.0, 0.0, 0.0, 0.0, 0.0, 0.0, 0.0, 0.0, 0.0, 0.0, 0.0, 0.0, 0.0, 0.0, 0.0, 0.0, 0.0, 0.0, 0.0, 0.0, 0.0, 0.0, 0.0, 0.0, 0.0, 0.0, 0.0, 0.0, 0.0, 0.0, 0.0, 0.0, 0.0, 0.0, 0.0, 0.0, 0.0, 0.0, 0.0, 0.0, 0.0, 0.0, 0.0, 0.0, 0.0, 0.0, 0.0, 0.0, 0.0, 0.0, 0.0, 0.0, 0.0, 0.0, 0.0, 0.0, 0.0, 0.0, 0.0, 0.0, 0.0, 0.0, 0.0, 0.0, 0.0, 0.0, 0.0, 0.0, 0.0, 0.0, 0.0, 0.0, 0.0, 0.0, 0.0, 0.0, 0.0, 0.0, 0.0, 0.0, 0.0, 0.0, 0.0, 0.0, 0.0, 0.0, 0.0, 0.0, 0.0, 0.0, 0.0, 0.0, 0.0, 0.0, 0.0, 0.0, 0.0, 0.0, 0.0, 0.0, 0.0, 0.0, 0.0, 0.0, 0.0, 0.0, 0.0, 0.0, 0.0, 0.0, 0.0, 0.0, 0.0, 0.0, 0.0, 0.0, 0.0, 0.0, 0.0, 0.0, 0.0, 0.0, 0.0, 0.0, 0.0, 0.0, 0.0, 0.0, 0.0, 0.0, 0.0, 0.0, 0.0, 0.0, 0.0, 0.0, 0.0, 0.0, 0.0, 0.0, 0.0, 0.0, 0.0, 0.0, 0.0, 0.0, 0.0, 0.0, 0.0, 0.0, 0.0, 0.0, 0.0, 0.0, 0.0, 0.0, 0.0, 0.0, 0.0, 0.0, 0.0, 0.0, 0.0, 0.0, 0.0, 0.0, 0.0, 0.0, 0.0, 0.0, 0.0, 0.0, 0.0, 0.0, 0.0, 0.0, 0.0, 0.0, 0.0, 0.0, 0.0, 0.0, 0.0, 0.0, 0.0, 0.0, 0.0, 0.0, 0.0, 0.0, 0.0, 0.0, 0.0, 0.0, 0.0, 0.0, 0.0, 0.0, 0.0, 0.0, 0.0, 0.0, 0.0, 0.0, 0.0, 0.0, 0.0, 0.0, 0.0, 0.0, 0.0, 0.0, 0.0, 0.0, 0.0, 0.0, 0.0, 0.0, 0.0, 0.0, 0.0, 0.0, 0.0, 0.0, 0.0, 0.0, 0.0, 0.0, 0.0, 0.0, 0.0, 0.0, 0.0, 0.0, 0.0, 0.0, 0.0, 0.0, 0.0, 0.0, 0.0, 0.0, 0.0, 0.0, 0.0, 0.0, 0.0, 0.0, 0.0, 0.0, 0.0, 0.0, 0.0, 0.0, 0.0, 0.0, 0.0, 0.0, 0.0, 0.0, 0.0, 0.0, 0.0, 0.0, 0.0, 0.0, 0.0, 0.0, 0.0, 0.0, 0.0, 0.0, 0.0, 0.0, 0.0, 0.0, 0.0, 0.0, 0.0, 0.0, 0.0, 0.0, 0.0, 0.0, 0.0, 0.0, 0.0, 0.0, 0.0, 0.0, 0.0, 0.0, 0.0, 0.0, 0.0, 0.0, 0.0, 0.0, 0.0, 0.0, 0.0, 0.0, 0.0, 0.0, 0.0, 0.0, 0.0, 0.0, 0.0, 0.0, 0.0, 0.0, 0.0, 0.0, 0.0, 0.0, 0.0, 0.0, 0.0, 0.0, 0.0, 0.0, 0.0, 0.0, 0.0, 0.0, 0.0, 0.0, 0.0, 0.0, 0.0, 0.0, 0.0, 0.0, 0.0, 0.0, 0.0, 0.0, 0.0, 0.0, 0.0, 0.0, 0.0, 0.0, 0.0, 0.0, 0.0, 0.0, 0.0, 0.0, 0.0, 0.0, 0.0, 0.0, 0.0, 0.0, 0.0, 0.0, 0.0, 0.0, 0.0, 0.0, 0.0, 0.0, 0.0, 0.0, 0.0, 0.0, 0.0, 0.0, 0.0, 0.0, 0.0, 0.0, 0.0, 0.0, 0.0, 0.0, 0.0, 0.0, 0.0, 0.0, 0.0, 0.0, 0.0, 0.0, 0.0, 0.0, 0.0, 0.0, 0.0, 0.0, 0.0, 0.0, 0.0, 0.0, 0.0, 0.0, 0.0, 0.0, 0.0, 0.0, 0.0, 0.0, 0.0, 0.0, 0.0, 0.0, 0.0, 0.0, 0.0, 0.0, 0.0, 0.0, 0.0, 0.0, 0.0, 0.0, 0.0, 0.0, 0.0, 0.0, 0.0, 0.0, 0.0, 0.0, 0.0, 0.0, 0.0, 0.0, 0.0, 0.0, 0.0, 0.0, 0.0, 0.0, 0.0, 0.0, 0.0, 0.0, 0.0, 0.0, 0.0, 0.0, 0.0, 0.0, 0.0, 0.0, 0.0, 0.0, 0.0, 0.0, 0.0, 0.0, 0.0, 0.0, 0.0, 0.0, 0.0, 0.0, 0.0, 0.0, 0.0, 0.0, 0.0, 0.0, 0.0, 0.0, 0.0, 0.0, 0.0, 0.0, 0.0, 0.0, 0.0, 0.0, 0.0, 0.0, 0.0, 0.0, 0.0, 0.0, 0.0, 0.0, 0.0, 0.0, 0.0, 0.0, 0.0, 0.0, 0.0, 0.0, 0.0, 0.0, 0.0, 0.0, 0.0, 0.0, 0.0, 0.0, 0.0, 0.0, 0.0, 0.0, 0.0, 0.0, 0.0, 0.0, 0.0, 0.0, 0.0, 0.0, 0.0, 0.0, 0.0, 0.0, 0.0, 0.0, 0.0, 0.0, 0.0, 0.0, 0.0, 0.0, 0.0, 0.0, 0.0, 0.0, 0.0, 0.0, 0.0, 0.0, 0.0, 0.0, 0.0, 0.0, 0.0, 0.0, 0.0, 0.0, 0.0, 0.0, 0.0, 0.0, 0.0, 0.0, 0.0, 0.0, 0.0, 0.0, 0.0, 0.0, 0.0, 0.0, 0.0, 0.0, 0.0, 0.0, 0.0, 0.0, 0.0, 0.0, 0.0, 0.0, 0.0, 0.0, 0.0, 0.0, 0.0, 0.0, 0.0, 0.0, 0.0, 0.0, 0.0, 0.0, 0.0, 0.0, 0.0, 0.0, 0.0, 0.0, 0.0, 0.0, 0.0, 0.0, 0.0, 0.0, 0.0, 0.0, 0.0, 0.0, 0.0, 0.0, 0.0, 0.0, 0.0, 0.0, 0.0, 0.0, 0.0, 0.0, 0.0, 0.0, 0.0, 0.0, 0.0, 0.0, 0.0, 0.0, 0.0, 0.0, 0.0, 0.0, 0.0, 0.0, 0.0, 0.0, 0.0, 0.0, 0.0, 0.0, 0.0, 0.0, 0.0, 0.0, 0.0, 0.0, 0.0, 0.0, 0.0, 0.0, 0.0, 0.0, 0.0, 0.0, 0.0, 0.0, 0.0, 0.0, 0.0, 0.0, 0.0, 0.0, 0.0, 0.0, 0.0, 0.0, 0.0, 0.0, 0.0, 0.0, 0.0, 0.0, 0.0, 0.0, 0.0, 0.0, 0.0, 0.0, 0.0, 0.0, 0.0, 0.0, 0.0, 0.0, 0.0, 0.0, 0.0, 0.0, 0.0, 0.0, 0.0, 0.0, 0.0, 0.0, 0.0, 0.0, 0.0, 0.0, 0.0, 0.0, 0.0, 0.0, 0.0, 0.0, 0.0, 0.0, 0.0, 0.0, 0.0, 0.0, 0.0, 0.0, 0.0, 0.0, 0.0, 0.0, 0.0, 0.0, 0.0, 0.0, 0.0, 0.0, 0.0, 0.0, 0.0, 0.0, 0.0, 0.0, 0.0, 0.0, 0.0, 0.0, 0.0, 0.0, 0.0, 0.0, 0.0, 0.0, 0.0, 0.0, 0.0, 0.0, 0.0, 0.0, 0.0, 0.0, 0.0, 0.0, 0.0, 0.0, 0.0, 0.0, 0.0, 0.0, 0.0, 0.0, 0.0, 0.0, 0.0, 0.0, 0.0, 0.0, 0.0, 0.0, 0.0, 0.0, 0.0, 0.0, 0.0, 0.0, 0.0, 0.0, 0.0, 0.0, 0.0, 0.0, 0.0, 0.0, 0.0, 0.0, 0.0, 0.0, 0.0, 0.0, 0.0, 0.0, 0.0, 0.0, 0.0, 0.0, 0.0, 0.0, 0.0, 0.0, 0.0, 0.0, 0.0, 0.0, 0.0, 0.0, 0.0, 0.0, 0.0, 0.0, 0.0, 0.0, 0.0, 0.0, 0.0, 0.0, 0.0, 0.0, 0.0, 0.0, 0.0, 0.0, 0.0, 0.0, 0.0, 0.0, 0.0, 0.0, 0.0, 0.0, 0.0, 0.0, 0.0, 0.0, 0.0, 0.0, 0.0, 0.0, 0.0, 0.0, 0.0, 0.0, 0.0, 0.0, 0.0, 0.0, 0.0, 0.0, 0.0, 0.0, 0.0, 0.0, 0.0, 0.0, 0.0, 0.0, 0.0, 0.0, 0.0, 0.0, 0.0, 0.0, 0.0, 0.0, 0.0, 0.0, 0.0, 0.0, 0.0, 0.0, 0.0, 0.0, 0.0, 0.0, 0.0, 0.0, 0.0, 0.0, 0.0, 0.0, 0.0, 0.0, 0.0, 0.0, 0.0, 0.0, 0.0, 0.0, 0.0, 0.0, 0.0, 0.0, 0.0, 0.0, 0.0, 0.0, 0.0, 0.0, 0.0, 0.0, 0.0, 0.0, 0.0, 0.0, 0.0, 0.0, 0.0, 0.0, 0.0, 0.0, 0.0, 0.0, 0.0, 0.0, 0.0, 0.0, 0.0, 0.0, 0.0, 0.0, 0.0, 0.0, 0.0, 0.0, 0.0, 0.0, 0.0, 0.0, 0.0, 0.0, 0.0, 0.0, 0.0, 0.0, 0.0, 0.0, 0.0, 0.0, 0.0, 0.0, 0.0, 0.0, 0.0, 0.0, 0.0, 0.0, 0.0, 0.0, 0.0, 0.0, 0.0, 0.0, 0.0, 0.0, 0.0, 0.0, 0.0, 0.0, 0.0, 0.0, 0.0, 0.0, 0.0, 0.0, 0.0, 0.0, 0.0, 0.0, 0.0, 0.0, 0.0, 0.0, 0.0, 0.0, 0.0, 0.0, 0.0, 0.0, 0.0, 0.0, 0.0, 0.0, 0.0, 0.0, 0.0, 0.0, 0.0, 0.0, 0.0, 0.0, 0.0, 0.0, 0.0, 0.0, 0.0, 0.0, 0.0, 0.0, 0.0, 0.0, 0.0, 0.0, 0.0, 0.0, 0.0, 0.0, 0.0, 0.0, 0.0, 0.0, 0.0, 0.0, 0.0, 0.0, 0.0, 0.0, 0.0, 0.0, 0.0, 0.0, 0.0, 0.0, 0.0, 0.0, 0.0, 0.0, 0.0, 0.0, 0.0, 0.0, 0.0, 0.0, 0.0, 0.0, 0.0, 0.0, 0.0, 0.0, 0.0, 0.0, 0.0, 0.0, 0.0, 0.0, 0.0, 0.0, 0.0, 0.0, 0.0, 0.0, 0.0, 0.0, 0.0, 0.0, 0.0, 0.0, 0.0, 0.0, 0.0, 0.0, 0.0, 0.0, 0.0, 0.0, 0.0, 0.0, 0.0, 0.0, 0.0, 0.0, 0.0, 0.0, 0.0, 0.0, 0.0, 0.0, 0.0, 0.0, 0.0, 0.0, 0.0, 0.0, 0.0, 0.0, 0.0, 0.0, 0.0, 0.0, 0.0, 0.0, 0.0, 0.0, 0.0, 0.0, 0.0, 0.0, 0.0, 0.0, 0.0, 0.0, 0.0, 0.0, 0.0, 0.0, 0.0, 0.0, 0.0, 0.0, 0.0, 0.0, 0.0, 0.0, 0.0, 0.0, 0.0, 0.0, 0.0, 0.0, 0.0, 0.0, 0.0, 0.0, 0.0, 0.0, 0.0, 0.0, 0.0, 0.0, 0.0, 0.0, 0.0, 0.0, 0.0, 0.0, 0.0, 0.0, 0.0, 0.0, 0.0, 0.0, 0.0, 0.0, 0.0, 0.0, 0.0, 0.0, 0.0, 0.0, 0.0, 0.0, 0.0, 0.0, 0.0, 0.0, 0.0, 0.0, 0.0, 0.0, 0.0, 0.0, 0.0, 0.0, 0.0, 0.0, 0.0, 0.0, 0.0, 0.0, 0.0, 0.0, 0.0, 0.0, 0.0, 0.0, 0.0, 0.0, 0.0, 0.0, 0.0, 0.0, 0.0, 0.0, 0.0, 0.0, 0.0, 0.0, 0.0, 0.0, 0.0, 0.0, 0.0, 0.0, 0.0, 0.0, 0.0, 0.0, 0.0, 0.0, 0.0, 0.0, 0.0, 0.0, 0.0, 0.0, 0.0, 0.0, 0.0, 0.0, 0.0, 0.0, 0.0, 0.0, 0.0, 0.0, 0.0, 0.0, 0.0, 0.0, 0.0, 0.0, 0.0, 0.0, 0.0, 0.0, 0.0, 0.0, 0.0, 0.0, 0.0, 0.0, 0.0, 0.0, 0.0, 0.0, 0.0, 0.0, 0.0, 0.0, 0.0, 0.0, 0.0, 0.0, 0.0, 0.0, 0.0, 0.0, 0.0, 0.0, 0.0, 0.0, 0.0, 0.0, 0.0, 0.0, 0.0, 0.0, 0.0, 0.0, 0.0, 0.0, 0.0, 0.0, 0.0, 0.0, 0.0, 0.0, 0.0, 0.0, 0.0, 0.0, 0.0, 0.0, 0.0, 0.0, 0.0, 0.0, 0.0, 0.0, 0.0, 0.0, 0.0, 0.0, 0.0, 0.0, 0.0, 0.0, 0.0, 0.0, 0.0, 0.0, 0.0, 0.0, 0.0, 0.0, 0.0, 0.0, 0.0, 0.0, 0.0, 0.0, 0.0, 0.0, 0.0, 0.0, 0.0, 0.0, 0.0, 0.0, 0.0, 0.0, 0.0, 0.0, 0.0, 0.0, 0.0, 0.0, 0.0, 0.0, 0.0, 0.0, 0.0, 0.0, 0.0, 0.0, 0.0, 0.0, 0.0, 0.0, 0.0, 0.0, 0.0, 0.0, 0.0, 0.0, 0.0, 0.0, 0.0, 0.0, 0.0, 0.0, 0.0, 0.0, 0.0, 0.0, 0.0, 0.0, 0.0, 0.0, 0.0, 0.0, 0.0, 0.0, 0.0, 0.0, 0.0, 0.0, 0.0, 0.0, 0.0, 0.0, 0.0, 0.0, 0.0, 0.0, 0.0, 0.0, 0.0, 0.0, 0.0, 0.0, 0.0, 0.0, 0.0, 0.0, 0.0, 0.0, 0.0, 0.0, 0.0, 0.0, 0.0, 0.0, 0.0, 0.0, 0.0, 0.0, 0.0, 0.0, 0.0, 0.0, 0.0, 0.0, 0.0, 0.0, 0.0, 0.0, 0.0, 0.0, 0.0, 0.0, 0.0, 0.0, 0.0, 0.0, 0.0, 0.0, 0.0, 0.0, 0.0, 0.0, 0.0, 0.0, 0.0, 0.0, 0.0, 0.0, 0.0, 0.0, 0.0, 0.0, 0.0, 0.0, 0.0, 0.0, 0.0, 0.0, 0.0, 0.0, 0.0, 0.0, 0.0, 0.0, 0.0, 0.0, 0.0, 0.0, 0.0, 0.0, 0.0, 0.0, 0.0, 0.0, 0.0, 0.0, 0.0, 0.0, 0.0, 0.0, 0.0, 0.0, 0.0, 0.0, 0.0, 0.0, 0.0, 0.0, 0.0, 0.0, 0.0, 0.0, 0.0, 0.0, 0.0, 0.0, 0.0, 0.0, 0.0, 0.0, 0.0, 0.0, 0.0, 0.0, 0.0, 0.0, 0.0, 0.0, 0.0, 0.0, 0.0, 0.0, 0.0, 0.0, 0.0, 0.0, 0.0, 0.0, 0.0, 0.0, 0.0, 0.0, 0.0, 0.0, 0.0, 0.0, 0.0, 0.0, 0.0, 0.0, 0.0, 0.0, 0.0, 0.0, 0.0, 0.0, 0.0, 0.0, 0.0, 0.0, 0.0, 0.0, 0.0, 0.0, 0.0, 0.0, 0.0, 0.0, 0.0, 0.0, 0.0, 0.0, 0.0, 0.0, 0.0, 0.0, 0.0, 0.0, 0.0, 0.0, 0.0, 0.0, 0.0, 0.0, 0.0, 0.0, 0.0, 0.0, 0.0, 0.0, 0.0, 0.0, 0.0, 0.0, 0.0, 0.0, 0.0, 0.0, 0.0, 0.0, 0.0, 0.0, 0.0, 0.0, 0.0, 0.0, 0.0, 0.0, 0.0, 0.0, 0.0, 0.0, 0.0, 0.0, 0.0, 0.0, 0.0, 0.0, 0.0, 0.0, 0.0, 0.0, 0.0, 0.0, 0.0, 0.0, 0.0, 0.0, 0.0, 0.0, 0.0, 0.0, 0.0, 0.0, 0.0, 0.0, 0.0, 0.0, 0.0, 0.0, 0.0, 0.0, 0.0, 0.0, 0.0, 0.0, 0.0, 0.0, 0.0, 0.0, 0.0, 0.0, 0.0, 0.0, 0.0, 0.0, 0.0, 0.0, 0.0, 0.0, 0.0, 0.0, 0.0, 0.0, 0.0, 0.0, 0.0, 0.0, 0.0, 0.0, 0.0, 0.0, 0.0, 0.0, 0.0, 0.0, 0.0, 0.0, 0.0, 0.0, 0.0, 0.0, 0.0, 0.0, 0.0, 0.0, 0.0, 0.0, 0.0, 0.0, 0.0, 0.0, 0.0, 0.0, 0.0, 0.0, 0.0, 0.0, 0.0, 0.0, 0.0, 0.0, 0.0, 0.0, 0.0, 0.0, 0.0, 0.0, 0.0, 0.0, 0.0, 0.0, 0.0, 0.0, 0.0, 0.0, 0.0, 0.0, 0.0, 0.0, 0.0, 0.0, 0.0, 0.0, 0.0, 0.0, 0.0, 0.0, 0.0, 0.0, 0.0, 0.0, 0.0, 0.0, 0.0, 0.0, 0.0, 0.0, 0.0, 0.0, 0.0, 0.0, 0.0, 0.0, 0.0, 0.0, 0.0, 0.0, 0.0, 0.0, 0.0, 0.0, 0.0, 0.0, 0.0, 0.0, 0.0, 0.0, 0.0, 0.0, 0.0, 0.0, 0.0, 0.0, 0.0, 0.0, 0.0, 0.0, 0.0, 0.0, 0.0, 0.0, 0.0, 0.0, 0.0, 0.0, 0.0, 0.0, 0.0, 0.0, 0.0, 0.0, 0.0, 0.0, 0.0, 0.0, 0.0, 0.0, 0.0, 0.0, 0.0, 0.0, 0.0, 0.0, 0.0, 0.0, 0.0, 0.0, 0.0, 0.0, 0.0, 0.0, 0.0, 0.0, 0.0, 0.0, 0.0, 0.0, 0.0, 0.0, 0.0, 0.0, 0.0, 0.0, 0.0, 0.0, 0.0, 0.0, 0.0, 0.0, 0.0, 0.0, 0.0, 0.0, 0.0, 0.0, 0.0, 0.0, 0.0, 0.0, 0.0, 0.0, 0.0, 0.0, 0.0, 0.0, 0.0, 0.0, 0.0, 0.0, 0.0, 0.0, 0.0, 0.0, 0.0, 0.0, 0.0, 0.0, 0.0, 0.0, 0.0, 0.0, 0.0, 0.0, 0.0, 0.0, 0.0, 0.0, 0.0, 0.0, 0.0, 0.0, 0.0, 0.0, 0.0, 0.0, 0.0, 0.0, 0.0, 0.0, 0.0, 0.0, 0.0, 0.0, 0.0, 0.0, 0.0, 0.0, 0.0, 0.0, 0.0, 0.0, 0.0, 0.0, 0.0, 0.0, 0.0, 0.0, 0.0, 0.0, 0.0, 0.0, 0.0, 0.0, 0.0, 0.0, 0.0, 0.0, 0.0, 0.0, 0.0, 0.0, 0.0, 0.0, 0.0, 0.0, 0.0, 0.0, 0.0, 0.0, 0.0, 0.0, 0.0, 0.0, 0.0, 0.0, 0.0, 0.0, 0.0, 0.0, 0.0, 0.0, 0.0, 0.0, 0.0, 0.0, 0.0, 0.0, 0.0, 0.0, 0.0, 0.0, 0.0, 0.0, 0.0, 0.0, 0.0, 0.0, 0.0, 0.0, 0.0, 0.0, 0.0, 0.0, 0.0, 0.0, 0.0, 0.0, 0.0, 0.0, 0.0, 0.0, 0.0, 0.0, 0.0, 0.0, 0.0, 0.0, 0.0, 0.0, 0.0, 0.0, 0.0, 0.0, 0.0, 0.0, 0.0, 0.0, 0.0, 0.0, 0.0, 0.0, 0.0, 0.0, 0.0, 0.0, 0.0, 0.0, 0.0, 0.0, 0.0, 0.0, 0.0, 0.0, 0.0, 0.0, 0.0, 0.0, 0.0, 0.0, 0.0, 0.0, 0.0, 0.0, 0.0, 0.0, 0.0, 0.0, 0.0, 0.0, 0.0, 0.0, 0.0, 0.0, 0.0, 0.0, 0.0, 0.0, 0.0, 0.0, 0.0, 0.0, 0.0, 0.0, 0.0, 0.0, 0.0, 0.0, 0.0, 0.0, 0.0, 0.0, 0.0, 0.0, 0.0, 0.0, 0.0, 0.0, 0.0, 0.0, 0.0, 0.0, 0.0, 0.0, 0.0, 0.0, 0.0, 0.0, 0.0, 0.0, 0.0, 0.0, 0.0, 0.0, 0.0, 0.0, 0.0, 0.0, 0.0, 0.0, 0.0, 0.0, 0.0, 0.0, 0.0, 0.0, 0.0, 0.0, 0.0, 0.0, 0.0, 0.0, 0.0, 0.0, 0.0, 0.0, 0.0, 0.0, 0.0, 0.0, 0.0, 0.0, 0.0, 0.0, 0.0, 0.0, 0.0, 0.0, 0.0, 0.0, 0.0, 0.0, 0.0, 0.0, 0.0, 0.0, 0.0, 0.0, 0.0, 0.0, 0.0, 0.0, 0.0, 0.0, 0.0, 0.0, 0.0, 0.0, 0.0, 0.0, 0.0, 0.0, 0.0, 0.0, 0.0, 0.0, 0.0, 0.0, 0.0, 0.0, 0.0, 0.0, 0.0, 0.0, 0.0, 0.0, 0.0, 0.0, 0.0, 0.0, 0.0, 0.0, 0.0, 0.0, 0.0, 0.0, 0.0, 0.0, 0.0, 0.0, 0.0, 0.0, 0.0, 0.0, 0.0, 0.0, 0.0, 0.0, 0.0, 0.0, 0.0, 0.0, 0.0, 0.0, 0.0, 0.0, 0.0, 0.0, 0.0, 0.0, 0.0, 0.0, 0.0, 0.0, 0.0, 0.0, 0.0, 0.0, 0.0, 0.0, 0.0, 0.0, 0.0, 0.0, 0.0, 0.0, 0.0, 0.0, 0.0, 0.0, 0.0, 0.0, 0.0, 0.0, 0.0, 0.0, 0.0, 0.0, 0.0, 0.0, 0.0, 0.0, 0.0, 0.0, 0.0, 0.0, 0.0, 0.0, 0.0, 0.0, 0.0, 0.0, 0.0, 0.0, 0.0, 0.0, 0.0, 0.0, 0.0, 0.0, 0.0, 0.0, 0.0, 0.0, 0.0, 0.0, 0.0, 0.0, 0.0, 0.0, 0.0, 0.0, 0.0, 0.0, 0.0, 0.0, 0.0, 0.0, 0.0, 0.0, 0.0, 0.0, 0.0, 0.0, 0.0, 0.0, 0.0, 0.0, 0.0, 0.0, 0.0, 0.0, 0.0, 0.0, 0.0, 0.0, 0.0, 0.0, 0.0, 0.0, 0.0, 0.0, 0.0, 0.0, 0.0, 0.0, 0.0, 0.0, 0.0, 0.0, 0.0, 0.0, 0.0, 0.0, 0.0, 0.0, 0.0, 0.0, 0.0, 0.0, 0.0, 0.0, 0.0, 0.0, 0.0, 0.0, 0.0, 0.0, 0.0, 0.0, 0.0, 0.0, 0.0, 0.0, 0.0, 0.0, 0.0, 0.0, 0.0, 0.0, 0.0, 0.0, 0.0, 0.0, 0.0, 0.0, 0.0, 0.0, 0.0, 0.0, 0.0, 0.0, 0.0, 0.0, 0.0, 0.0, 0.0, 0.0, 0.0, 0.0, 0.0, 0.0, 0.0, 0.0, 0.0, 0.0, 0.0, 0.0, 0.0, 0.0, 0.0, 0.0, 0.0, 0.0, 0.0, 0.0, 0.0, 0.0, 0.0, 0.0, 0.0, 0.0, 0.0, 0.0, 0.0, 0.0, 0.0, 0.0, 0.0, 0.0, 0.0, 0.0, 0.0, 0.0, 0.0, 0.0, 0.0, 0.0, 0.0, 0.0, 0.0, 0.0, 0.0, 0.0, 0.0, 0.0, 0.0, 0.0, 0.0, 0.0, 0.0, 0.0, 0.0, 0.0, 0.0, 0.0, 0.0, 0.0, 0.0, 0.0, 0.0, 0.0, 0.0, 0.0, 0.0, 0.0, 0.0, 0.0, 1.0, 0.0, 1.0, 1.0, 0.0, 1.0, 0.0, 0.0, 1.0, 0.0, 1.0, 1.0, 0.0, 1.0, 0.0, 0.0, 1.0, 0.0, 1.0, 1.0, 0.0, 1.0, 0.0, 0.0, 1.0, 0.0, 1.0, 1.0, 0.0, 1.0, 0.0, 0.0, 1.0, 0.0, 1.0, 1.0, 0.0, 1.0, 0.0, 0.0, 1.0, 0.0, 1.0, 1.0, 0.0, 1.0, 0.0, 0.0, 1.0, 0.0, 1.0, 1.0, 0.0, 1.0, 0.0, 0.0, 1.0, 0.0, 1.0, 1.0, 0.0, 1.0, 0.0, 0.0, 1.0, 0.0, 1.0, 1.0, 0.0, 1.0, 0.0, 0.0, 1.0, 0.0, 1.0, 1.0, 0.0, 1.0, 0.0, 0.0, 1.0, 0.0, 1.0, 1.0, 0.0, 1.0, 0.0, 0.0, 1.0, 0.0, 1.0, 1.0, 0.0, 1.0, 0.0, 0.0, 1.0, 0.0, 1.0, 1.0, 0.0, 1.0, 0.0, 0.0, 1.0, 0.0, 1.0, 1.0, 0.0, 1.0, 0.0, 0.0, 1.0, 0.0, 1.0, 1.0, 0.0, 1.0, 0.0, 0.0, 1.0, 0.0, 1.0, 1.0, 0.0, 1.0, 0.0, 0.0, 1.0, 0.0, 1.0, 1.0, 0.0, 1.0, 0.0, 0.0, 1.0, 0.0, 1.0, 1.0, 0.0, 1.0])
me_cube.materials.append(mat_material)
me_cube.use_remesh_preserve_volume = False
me_cube.use_remesh_preserve_attributes = False
me_cube.use_mirror_vertex_groups = False
me_cube.update()

# ---- objects
ob_table = bpy.data.objects.new('Table', me_cube)
ob_lamp = bpy.data.objects.new('Lamp', light_lamp)
ob_camera = bpy.data.objects.new('Camera', cam_camera)

# ---- transforms, parenting, visibility, modifiers, constraints
ob_table.location = (0.0, 0.0, 0.0)
ob_table.lock_rotations_4d = False
ob_table.empty_display_type = 'ARROWS'
ob_table.lineart.crease_threshold = 0.0
ob_lamp.location = (4.076, 1.005, 5.904)
ob_lamp.rotation_euler = (0.6503, 0.05522, 1.866)
ob_lamp.lock_rotations_4d = False
ob_lamp.empty_display_type = 'ARROWS'
ob_lamp.color = (0.0, 0.0, 0.0, 0.0)
ob_lamp.lineart.crease_threshold = 0.0
ob_camera.location = (7.481, -6.508, 5.344)
ob_camera.rotation_euler = (1.109, 0.01082, 0.8149)
ob_camera.lock_rotations_4d = False
ob_camera.empty_display_type = 'ARROWS'
ob_camera.color = (0.0, 0.0, 0.0, 0.0)
ob_camera.display_type = 'WIRE'
ob_camera.lineart.crease_threshold = 0.0

# ---- collection membership
col_collection_1.objects.link(ob_table)
col_collection_1.objects.link(ob_lamp)
col_collection_1.objects.link(ob_camera)

# ---- scene / render settings (as saved in the file)
scene.camera = ob_camera
scene.frame_start = 1; scene.frame_end = 250; scene.frame_set(1)
scene.render.engine = 'BLENDER_EEVEE_NEXT'
scene.render.image_settings.color_mode = 'RGB'
scene.render.image_settings.compression = 90
scene.render.resolution_percentage = 50
scene.render.dither_intensity = 0.0
scene.cycles.use_denoising = False
scene.cycles.samples = 10
scene.cycles.sampling_pattern = 'TABULATED_SOBOL'
scene.cycles.light_sampling_threshold = 0.0
scene.cycles.use_adaptive_sampling = False
scene.cycles.use_light_tree = False
scene.cycles.blur_glossy = 0.0
scene.cycles.volume_bounces = 1
scene.cycles.pixel_filter_type = 'GAUSSIAN'
scene.cycles.sample_clamp_indirect = 0.0
scene.view_settings.view_transform = 'Standard'
bpy.context.view_layer.update()
